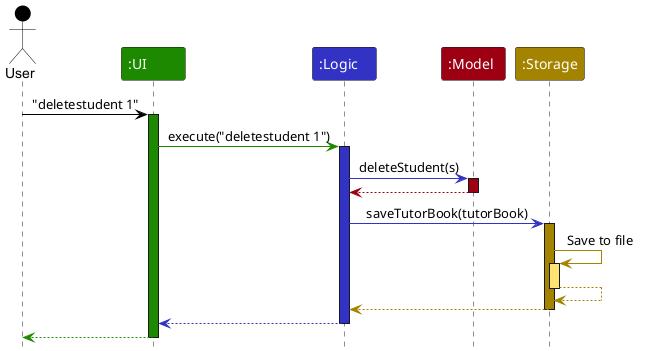

The diagram above was rendered by PlantUML. Its source (embedded in the PNG):
@startuml
!include style.puml
skinparam ArrowFontStyle plain

Actor User as user USER_COLOR
Participant ":UI" as ui UI_COLOR
Participant ":Logic" as logic LOGIC_COLOR
Participant ":Model" as model MODEL_COLOR
Participant ":Storage" as storage STORAGE_COLOR

user -[USER_COLOR]> ui : "deletestudent 1"
activate ui UI_COLOR

ui -[UI_COLOR]> logic : execute("deletestudent 1")
activate logic LOGIC_COLOR

logic -[LOGIC_COLOR]> model : deleteStudent(s)
activate model MODEL_COLOR

model -[MODEL_COLOR]-> logic
deactivate model

logic -[LOGIC_COLOR]> storage : saveTutorBook(tutorBook)
activate storage STORAGE_COLOR

storage -[STORAGE_COLOR]> storage : Save to file
activate storage STORAGE_COLOR_T1
storage --[STORAGE_COLOR]> storage
deactivate storage

storage --[STORAGE_COLOR]> logic
deactivate storage

logic --[LOGIC_COLOR]> ui
deactivate logic

ui--[UI_COLOR]> user
deactivate ui
@enduml